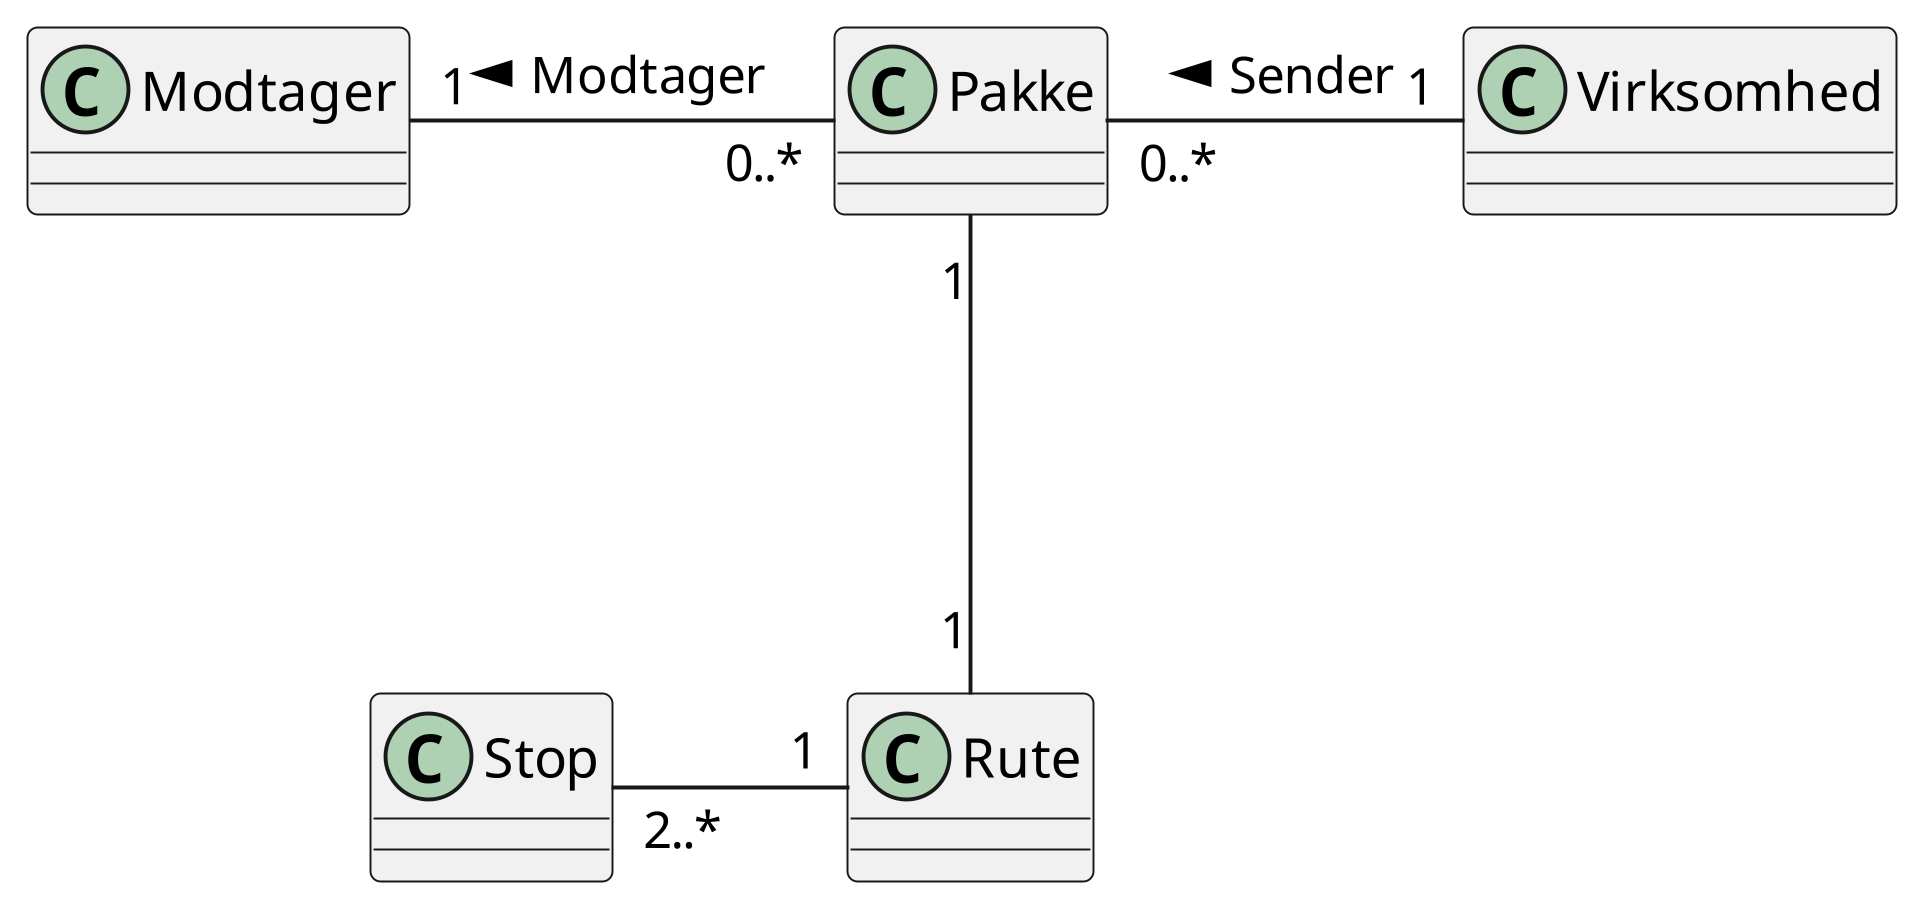

The diagram above was rendered by PlantUML. Its source (embedded in the PNG):
@startuml
scale 1920*1080
Rute "1" -left- "2..*" Stop : \t
Pakke "1" --- "1" Rute
Modtager "1" -right- "0..*" Pakke : < Modtager
Virksomhed "1" -left- "0..*" Pakke : > Sender
@enduml